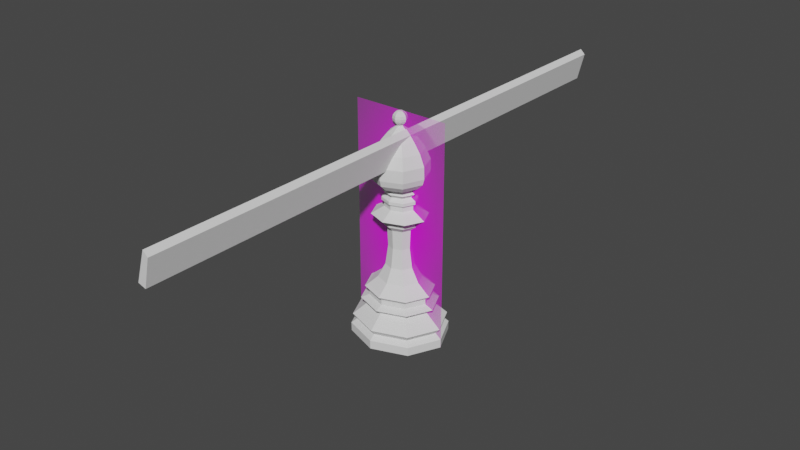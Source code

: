 # Source: bishop.blend  (saved by Blender 2.80.74; exported with 4.5.12 LTS)
import bpy
from mathutils import Matrix  # noqa: F401  (used for matrix-valued properties, if any)

bpy.ops.wm.read_factory_settings(use_empty=True)
scene = bpy.context.scene
scene.name = 'Scene'

# ---- collections
col_collection = bpy.data.collections.new('Collection'); scene.collection.children.link(col_collection)

# ---- images (referenced by path relative to the original .blend; pixels are not part of the script)
import os
ASSET_DIR = os.environ.get("B2B_ASSET_DIR", "")  # directory of the original .blend (textures are referenced by path, not embedded)
HERE = os.path.dirname(os.path.abspath(__file__))  # packed textures are extracted next to this script under _unpacked/

def load_image(name, relpath, width, height, colorspace="sRGB"):
    """Load a texture the original file referenced (path relative to the .blend, or extracted next to this script)."""
    p = next((c for c in (os.path.join(HERE, relpath), os.path.join(ASSET_DIR, relpath)) if relpath and os.path.exists(c)), "")
    if p:
        img = bpy.data.images.load(p, check_existing=True)
        img.name = name
    else:  # same state as the original file: an image datablock whose file is absent (Cycles renders it pink)
        img = bpy.data.images.new(name, width, height)
        img.source = "FILE"
        img.filepath = "//" + (relpath or name)
    img.colorspace_settings.name = colorspace
    return img
img_bishop_jpg = load_image('bishop.jpg', 'bishop.jpg', 1024, 1024, 'sRGB')

# ---- materials (node trees are filled in below, after node groups)
mat_pawn = bpy.data.materials.new('pawn')

# ---- material node trees
mat_pawn.use_nodes = True; mat_pawn.node_tree.nodes.clear()
_N = mat_pawn.node_tree.nodes; _L = mat_pawn.node_tree.links
n0 = _N.new('ShaderNodeOutputMaterial'); n0.name = 'Material Output'; n0.location = (300, 300)
n1 = _N.new('ShaderNodeTexImage'); n1.name = 'Image Texture'; n1.location = (-400, 60)
n1.image = img_bishop_jpg
n1.extension = 'CLIP'
n2 = _N.new('ShaderNodeBsdfDiffuse'); n2.name = 'Diffuse BSDF'; n2.location = (-200, 60)
n3 = _N.new('ShaderNodeBsdfTransparent'); n3.name = 'Transparent BSDF'; n3.location = (-200, 240)
n4 = _N.new('ShaderNodeMixShader'); n4.name = 'Mix Shader'; n4.location = (0, 300)
_L.new(n1.outputs[0], n2.inputs[0])
_L.new(n1.outputs[1], n4.inputs[0])
_L.new(n3.outputs[0], n4.inputs[1])
_L.new(n2.outputs[0], n4.inputs[2])
_L.new(n4.outputs[0], n0.inputs[0])
n0.is_active_output = True

# ---- world
world_world = bpy.data.worlds.new('World'); scene.world = world_world
world_world.use_nodes = True; world_world.node_tree.nodes.clear()
_N = world_world.node_tree.nodes; _L = world_world.node_tree.links
n0 = _N.new('ShaderNodeOutputWorld'); n0.name = 'World Output'; n0.location = (300, 300)
n1 = _N.new('ShaderNodeBackground'); n1.name = 'Background'; n1.location = (10, 300)
n1.inputs[0].default_value = (0.05088, 0.05088, 0.05088, 1.0)
_L.new(n1.outputs[0], n0.inputs[0])
n0.is_active_output = True
world_world.color = (0.05088, 0.05088, 0.05088)
world_world.use_sun_shadow = False
world_world.sun_shadow_jitter_overblur = 0.0

# ---- meshes
me_pawn = bpy.data.meshes.new('pawn')
me_pawn.from_pydata([(-0.015, -0.02555, 0.0), (0.015, -0.02555, 0.0), (-0.015, 0.02555, 0.0), (0.015, 0.02555, 0.0)], [], [(0, 1, 3, 2)])
_uv = me_pawn.uv_layers.new(name='UVMap')
_uv.uv.foreach_set('vector', [0.0, 0.0, 1.0, 0.0, 1.0, 1.0, 0.0, 1.0])
me_pawn.materials.append(mat_pawn)
me_pawn.use_remesh_preserve_volume = False
me_pawn.use_remesh_preserve_attributes = False
me_pawn.use_mirror_vertex_groups = False
me_pawn.update()
me_cylinder_001 = bpy.data.meshes.new('Cylinder.001')
me_cylinder_001.from_pydata([(2.716e-10, 0.009247, 0.0156), (0.01049, -1.627e-09, 0.0156), (-3.141e-09, -0.009247, 0.0156), (-0.01049, 6.6e-09, 0.0156), (0.007419, 0.006538, 0.0156), (0.007419, -0.006538, 0.0156), (-0.007419, -0.006538, 0.0156), (-0.007419, 0.006538, 0.0156), (-6.731e-11, 0.009714, 0.01087), (0.007793, 0.006869, 0.01087), (0.01102, -1.754e-09, 0.01087), (0.007793, -0.006869, 0.01087), (-3.638e-09, -0.009714, 0.01087), (-0.007793, -0.006869, 0.01087), (-0.01102, 6.881e-09, 0.01087), (-0.007793, 0.006869, 0.01087), (-2.201e-10, 0.01449, 0.006434), (0.01162, 0.01024, 0.006434), (0.01644, -2.844e-09, 0.006434), (0.01162, -0.01024, 0.006434), (-5.478e-09, -0.01449, 0.006434), (-0.01162, -0.01024, 0.006434), (-0.01644, 9.996e-09, 0.006434), (-0.01162, 0.01024, 0.006434), (-3.151e-10, 0.01315, 0.00457), (0.01055, 0.009299, 0.00457), (0.01492, -2.541e-09, 0.00457), (0.01055, -0.009299, 0.00457), (-5.039e-09, -0.01315, 0.00457), (-0.01055, -0.009299, 0.00457), (-0.01492, 9.087e-09, 0.00457), (-0.01055, 0.009299, 0.00457), (-4.233e-10, 0.01502, 0.002981), (0.01205, 0.01062, 0.002981), (0.01704, -3.019e-09, 0.002981), (0.01205, -0.01062, 0.002981), (-5.72e-09, -0.01502, 0.002981), (-0.01205, -0.01062, 0.002981), (-0.01704, 1.021e-08, 0.002981), (-0.01205, 0.01062, 0.002981), (-8.612e-10, 0.01497, 2.63e-16), (0.01201, 0.01058, 2.63e-16), (0.01698, -3.189e-09, 2.63e-16), (0.01201, -0.01058, 2.63e-16), (-5.673e-09, -0.01497, 2.63e-16), (-0.01201, -0.01058, 2.63e-16), (-0.01698, 9.735e-09, 2.63e-16), (-0.01201, 0.01058, 2.63e-16), (8.492e-11, 0.01192, 0.01263), (0.009562, 0.008427, 0.01263), (0.01352, -2.305e-09, 0.01263), (0.009562, -0.008427, 0.01263), (-4.305e-09, -0.01192, 0.01263), (-0.009562, -0.008427, 0.01263), (-0.01352, 8.294e-09, 0.01263), (-0.009562, 0.008427, 0.01263), (1.352e-10, 0.009343, 0.01379), (0.007496, 0.006606, 0.01379), (0.0106, -1.654e-09, 0.01379), (0.007496, -0.006606, 0.01379), (-3.312e-09, -0.009343, 0.01379), (-0.007496, -0.006606, 0.01379), (-0.0106, 6.658e-09, 0.01379), (-0.007496, 0.006606, 0.01379), (0.00686, 0.006046, 0.04317), (2.118e-09, 0.00855, 0.04317), (0.009702, -1.453e-09, 0.04317), (0.00686, -0.006046, 0.04317), (-1.043e-09, -0.00855, 0.04317), (-0.00686, -0.006046, 0.04317), (-0.009702, 6.158e-09, 0.04317), (-0.00686, 0.006046, 0.04317), (-0.00497, 3.453e-09, 0.02512), (-0.003514, 0.003097, 0.02512), (-4.252e-10, -0.00438, 0.02512), (-0.003514, -0.003097, 0.02512), (0.00497, -4.461e-10, 0.02512), (0.003514, -0.003097, 0.02512), (1.194e-09, 0.00438, 0.02512), (0.003514, 0.003097, 0.02512), (-0.006151, 4.133e-09, 0.04182), (1.668e-10, -0.005421, 0.04182), (0.006151, -6.925e-10, 0.04182), (2.171e-09, 0.005421, 0.04182), (-0.004349, 0.003833, 0.04182), (-0.004349, -0.003833, 0.04182), (0.004349, -0.003833, 0.04182), (0.004349, 0.003833, 0.04182), (0.003697, 0.003259, 0.04095), (0.005229, 1.221e-10, 0.04095), (0.003697, -0.003259, 0.04095), (1.424e-09, -0.004608, 0.04095), (-0.003697, -0.003259, 0.04095), (-0.005229, 1.904e-09, 0.04095), (-0.003697, 0.003259, 0.04095), (2.089e-09, 0.004608, 0.04095), (0.008567, 0.00755, 0.01699), (0.008567, -0.00755, 0.01699), (-0.008567, -0.00755, 0.01699), (-0.008567, 0.00755, 0.01699), (-0.01212, 7.509e-09, 0.01699), (-3.576e-09, -0.01068, 0.01699), (0.01212, -1.992e-09, 0.01699), (3.649e-10, 0.01068, 0.01699), (-0.007608, 4.945e-09, 0.02047), (-1.717e-09, -0.006705, 0.02047), (0.007608, -1.022e-09, 0.02047), (7.589e-10, 0.006705, 0.02047), (0.00538, 0.004741, 0.02047), (0.00538, -0.004741, 0.02047), (-0.00538, -0.004741, 0.02047), (-0.00538, 0.004741, 0.02047), (-0.003036, 0.002676, 0.03836), (-0.003036, -0.002676, 0.03836), (0.003036, -0.002676, 0.03836), (0.003036, 0.002676, 0.03836), (-0.004294, 3.077e-09, 0.03836), (5.306e-10, -0.003785, 0.03836), (0.004294, -2.92e-10, 0.03836), (1.93e-09, 0.003785, 0.03836), (-0.00627, 4.183e-09, 0.04018), (-3.093e-11, -0.005526, 0.04018), (0.00627, -7.359e-10, 0.04018), (2.012e-09, 0.005526, 0.04018), (-0.004434, 0.003908, 0.04018), (-0.004434, -0.003908, 0.04018), (0.004434, -0.003908, 0.04018), (0.004434, 0.003908, 0.04018), (0.005283, -1.488e-10, 0.04581), (0.003736, -0.003293, 0.04581), (1.074e-09, -0.004656, 0.04581), (-0.003736, -0.003293, 0.04581), (-0.005283, 2.621e-09, 0.04581), (-0.003736, 0.003293, 0.04581), (2.181e-09, 0.004656, 0.04581), (0.003736, 0.003293, 0.04581), (0.005283, -1.488e-10, 0.04747), (0.003736, -0.003293, 0.04747), (1.074e-09, -0.004656, 0.04747), (-0.003736, -0.003293, 0.04747), (-0.005283, 2.621e-09, 0.04747), (-0.003736, 0.003293, 0.04747), (2.181e-09, 0.004656, 0.04747), (0.003736, 0.003293, 0.04747), (0.006154, -3.172e-10, 0.04799), (0.004351, -0.003835, 0.04799), (8.411e-10, -0.005423, 0.04799), (-0.004351, -0.003835, 0.04799), (-0.006154, 2.909e-09, 0.04799), (-0.004351, 0.003835, 0.04799), (2.13e-09, 0.005423, 0.04799), (0.004351, 0.003835, 0.04799), (-0.006126, 2.923e-09, 0.04902), (-0.004332, 0.003818, 0.04902), (8.608e-10, -0.005399, 0.04902), (0.004332, 0.003818, 0.04902), (2.144e-09, 0.005399, 0.04902), (0.004332, -0.003818, 0.04902), (0.006126, -2.896e-10, 0.04902), (-0.004332, -0.003818, 0.04902), (0.00779, 0.006866, 0.0177), (0.00779, -0.006866, 0.0177), (-0.00779, -0.006866, 0.0177), (-0.00779, 0.006866, 0.0177), (-0.01102, 6.889e-09, 0.0177), (-3.14e-09, -0.009709, 0.0177), (0.01102, -1.751e-09, 0.0177), (4.442e-10, 0.009709, 0.0177), (-0.002821, 0.002486, 0.0318), (-0.002821, -0.002486, 0.0318), (0.002821, -0.002486, 0.0318), (0.002821, 0.002486, 0.0318), (-0.003989, 2.9e-09, 0.0318), (2.896e-10, -0.003516, 0.0318), (0.003989, -2.29e-10, 0.0318), (1.589e-09, 0.003516, 0.0318), (-0.00444, 2.374e-09, 0.05003), (-0.003139, 0.002767, 0.05003), (1.249e-09, -0.003913, 0.05003), (0.003139, 0.002767, 0.05003), (2.179e-09, 0.003913, 0.05003), (0.003139, -0.002767, 0.05003), (0.00444, 4.646e-11, 0.05003), (-0.003139, -0.002767, 0.05003), (-0.005815, 2.848e-09, 0.05129), (-0.004112, 0.003624, 0.05129), (9.324e-10, -0.005125, 0.05129), (0.004112, 0.003624, 0.05129), (2.15e-09, 0.005125, 0.05129), (0.004112, -0.003624, 0.05129), (0.005815, -2.005e-10, 0.05129), (-0.004112, -0.003624, 0.05129), (-0.004639, 2.426e-09, 0.05226), (-0.00328, 0.002891, 0.05226), (1.226e-09, -0.004089, 0.05226), (0.00328, 0.002891, 0.05226), (2.198e-09, 0.004089, 0.05226), (0.00328, -0.002891, 0.05226), (0.004639, -6.982e-12, 0.05226), (-0.00328, -0.002891, 0.05226), (1.63e-09, 0.003827, 0.07073), (1.682e-09, 0.006957, 0.05346), (0.002706, 0.002706, 0.07073), (0.003997, 0.003997, 0.06856), (0.005587, 0.005587, 0.06532), (0.006703, 0.006703, 0.06149), (0.006762, 0.006762, 0.05749), (0.00492, 0.00492, 0.05346), (0.002706, 0.002706, 0.05225), (0.003827, 2.538e-09, 0.07073), (0.005652, 2.298e-09, 0.06856), (0.007902, 2.334e-09, 0.06532), (0.00948, 2.285e-09, 0.06149), (0.009562, 2.318e-09, 0.05749), (0.006957, 2.413e-09, 0.05346), (0.003827, 2.538e-09, 0.05225), (0.002706, -0.002706, 0.07073), (0.003997, -0.003997, 0.06856), (0.005587, -0.005587, 0.06532), (0.006703, -0.006703, 0.06149), (0.006762, -0.006762, 0.05749), (0.00492, -0.00492, 0.05346), (0.002706, -0.002706, 0.05225), (1.726e-09, -0.003827, 0.07073), (1.552e-09, -0.005652, 0.06856), (1.471e-09, -0.007902, 0.06532), (1.949e-09, -0.00948, 0.06149), (1.635e-09, -0.009562, 0.05749), (1.588e-09, -0.006957, 0.05346), (1.726e-09, -0.003827, 0.05225), (-0.002706, -0.002706, 0.07073), (-0.003997, -0.003997, 0.06856), (-0.005587, -0.005587, 0.06532), (-0.006703, -0.006703, 0.06149), (-0.006762, -0.006762, 0.05749), (-0.00492, -0.00492, 0.05346), (-0.002706, -0.002706, 0.05225), (-0.003827, 2.538e-09, 0.07073), (-0.005652, 2.484e-09, 0.06856), (-0.007902, 2.334e-09, 0.06532), (-0.00948, 1.843e-09, 0.06149), (-0.009562, 2.249e-09, 0.05749), (-0.006957, 2.573e-09, 0.05346), (-0.003827, 2.538e-09, 0.05225), (-0.002706, 0.002706, 0.07073), (-0.003997, 0.003997, 0.06856), (-0.005587, 0.005587, 0.06532), (-0.006703, 0.006703, 0.06149), (-0.006762, 0.006762, 0.05749), (-0.00492, 0.00492, 0.05346), (-0.002706, 0.002706, 0.05225), (1.711e-09, 0.001142, 0.07276), (1.552e-09, 0.005652, 0.06856), (1.471e-09, 0.007902, 0.06532), (6.25e-10, 0.00948, 0.06149), (1.293e-09, 0.009562, 0.05749), (1.726e-09, 0.003827, 0.05225), (0.006351, 0.006351, 0.05547), (0.008982, 2.369e-09, 0.05547), (0.006351, -0.006351, 0.05547), (1.627e-09, -0.008982, 0.05547), (-0.006351, -0.006351, 0.05547), (-0.008982, 2.414e-09, 0.05547), (-0.006351, 0.006351, 0.05547), (1.485e-09, 0.008982, 0.05547), (0.0008076, 0.0008076, 0.07276), (0.001142, 2.575e-09, 0.07276), (0.0008076, -0.0008076, 0.07276), (1.74e-09, -0.001142, 0.07276), (-0.0008076, -0.0008076, 0.07276), (-0.001142, 2.575e-09, 0.07276), (-0.0008076, 0.0008076, 0.07276), (1.711e-09, 0.001142, 0.07317), (0.0008076, 0.0008076, 0.07317), (0.001142, 2.575e-09, 0.07317), (0.0008076, -0.0008076, 0.07317), (1.74e-09, -0.001142, 0.07317), (-0.0008076, -0.0008076, 0.07317), (-0.001142, 2.575e-09, 0.07317), (-0.0008076, 0.0008076, 0.07317), (1.734e-09, 0.0009066, 0.0775), (1.734e-09, 0.001675, 0.07364), (0.000641, 0.000641, 0.0775), (0.001184, 0.001184, 0.07699), (0.001548, 0.001548, 0.07622), (0.001675, 0.001675, 0.07531), (0.001548, 0.001548, 0.07441), (0.001184, 0.001184, 0.07364), (0.000641, 0.000641, 0.07312), (0.0009066, 2.188e-09, 0.0775), (0.001675, 2.133e-09, 0.07699), (0.002189, 2.133e-09, 0.07622), (0.002369, 2.133e-09, 0.07531), (0.002189, 2.133e-09, 0.07441), (0.001675, 2.133e-09, 0.07364), (0.0009066, 2.188e-09, 0.07312), (0.000641, -0.000641, 0.0775), (0.001184, -0.001184, 0.07699), (0.001548, -0.001548, 0.07622), (0.001675, -0.001675, 0.07531), (0.001548, -0.001548, 0.07441), (0.001184, -0.001184, 0.07364), (0.000641, -0.000641, 0.07312), (1.757e-09, -0.0009066, 0.0775), (1.702e-09, -0.001675, 0.07699), (1.702e-09, -0.002189, 0.07622), (1.812e-09, -0.002369, 0.07531), (1.702e-09, -0.002189, 0.07441), (1.702e-09, -0.001675, 0.07364), (1.757e-09, -0.0009066, 0.07312), (-0.000641, -0.000641, 0.0775), (-0.001184, -0.001184, 0.07699), (-0.001548, -0.001548, 0.07622), (-0.001675, -0.001675, 0.07531), (-0.001548, -0.001548, 0.07441), (-0.001184, -0.001184, 0.07364), (-0.000641, -0.000641, 0.07312), (-0.0009066, 2.188e-09, 0.0775), (-0.001675, 2.188e-09, 0.07699), (-0.002189, 2.133e-09, 0.07622), (-0.002369, 2.023e-09, 0.07531), (-0.002189, 2.133e-09, 0.07441), (-0.001675, 2.188e-09, 0.07364), (-0.0009066, 2.188e-09, 0.07312), (-0.000641, 0.000641, 0.0775), (-0.001184, 0.001184, 0.07699), (-0.001548, 0.001548, 0.07622), (-0.001675, 0.001675, 0.07531), (-0.001548, 0.001548, 0.07441), (-0.001184, 0.001184, 0.07364), (-0.000641, 0.000641, 0.07312), (1.734e-09, 1.807e-09, 0.07768), (1.702e-09, 0.001675, 0.07699), (1.702e-09, 0.002189, 0.07622), (1.481e-09, 0.002369, 0.07531), (1.702e-09, 0.002189, 0.07441), (1.757e-09, 0.0009066, 0.07312)], [], [(42, 41, 33, 34), (43, 42, 34, 35), (44, 43, 35, 36), (45, 44, 36, 37), (46, 45, 37, 38), (47, 46, 38, 39), (40, 47, 39, 32), (108, 79, 76, 106), (84, 80, 70, 71), (17, 16, 8, 9), (40, 41, 42, 43, 44, 45, 46, 47), (25, 26, 34, 33), (25, 33, 32, 24), (24, 31, 23, 16), (31, 30, 22, 23), (30, 29, 21, 22), (29, 28, 20, 21), (28, 27, 19, 20), (27, 26, 18, 19), (10, 9, 49, 50), (40, 32, 33, 41), (24, 32, 39, 31), (30, 31, 39, 38), (29, 30, 38, 37), (28, 29, 37, 36), (27, 28, 36, 35), (26, 27, 35, 34), (18, 17, 9, 10), (26, 25, 17, 18), (25, 24, 16, 17), (16, 23, 15, 8), (23, 22, 14, 15), (22, 21, 13, 14), (21, 20, 12, 13), (20, 19, 11, 12), (19, 18, 10, 11), (63, 56, 48, 55), (111, 73, 78, 107), (104, 72, 73, 111), (110, 75, 72, 104), (105, 74, 75, 110), (109, 77, 74, 105), (106, 76, 77, 109), (11, 10, 50, 51), (12, 11, 51, 52), (13, 12, 52, 53), (14, 13, 53, 54), (15, 14, 54, 55), (8, 15, 55, 48), (9, 8, 48, 49), (49, 57, 58, 50), (50, 58, 59, 51), (51, 59, 60, 52), (52, 60, 61, 53), (53, 61, 62, 54), (54, 62, 63, 55), (56, 0, 4, 57), (48, 56, 57, 49), (85, 81, 68, 69), (86, 82, 66, 67), (87, 83, 65, 64), (83, 84, 71, 65), (80, 85, 69, 70), (81, 86, 67, 68), (82, 87, 64, 66), (57, 4, 1, 58), (62, 3, 7, 63), (60, 2, 6, 61), (58, 1, 5, 59), (0, 103, 96, 4), (63, 7, 0, 56), (61, 6, 3, 62), (59, 5, 2, 60), (122, 127, 87, 82), (121, 126, 86, 81), (120, 125, 85, 80), (123, 124, 84, 83), (127, 123, 83, 87), (126, 122, 82, 86), (125, 121, 81, 85), (124, 120, 80, 84), (107, 78, 79, 108), (1, 102, 97, 5), (5, 97, 101, 2), (2, 101, 98, 6), (6, 98, 100, 3), (3, 100, 99, 7), (7, 99, 103, 0), (4, 96, 102, 1), (167, 107, 108, 160), (166, 106, 109, 161), (161, 109, 105, 165), (165, 105, 110, 162), (162, 110, 104, 164), (164, 104, 111, 163), (163, 111, 107, 167), (160, 108, 106, 166), (168, 172, 116, 112), (169, 173, 117, 113), (170, 174, 118, 114), (171, 175, 119, 115), (175, 168, 112, 119), (172, 169, 113, 116), (173, 170, 114, 117), (174, 171, 115, 118), (112, 116, 120, 124), (113, 117, 121, 125), (114, 118, 122, 126), (115, 119, 123, 127), (119, 112, 124, 123), (116, 113, 125, 120), (117, 114, 126, 121), (118, 115, 127, 122), (66, 128, 129, 67), (70, 132, 133, 71), (68, 130, 131, 69), (71, 133, 134, 65), (69, 131, 132, 70), (67, 129, 130, 68), (66, 64, 135, 128), (65, 134, 135, 64), (132, 131, 139, 140), (131, 130, 138, 139), (129, 128, 136, 137), (135, 134, 142, 143), (130, 129, 137, 138), (134, 133, 141, 142), (133, 132, 140, 141), (128, 135, 143, 136), (143, 142, 150, 151), (138, 137, 145, 146), (142, 141, 149, 150), (141, 140, 148, 149), (136, 143, 151, 144), (140, 139, 147, 148), (139, 138, 146, 147), (137, 136, 144, 145), (146, 145, 157, 154), (150, 149, 153, 156), (149, 148, 152, 153), (144, 151, 155, 158), (148, 147, 159, 152), (145, 144, 158, 157), (147, 146, 154, 159), (151, 150, 156, 155), (96, 160, 166, 102), (99, 163, 167, 103), (100, 164, 163, 99), (98, 162, 164, 100), (101, 165, 162, 98), (97, 161, 165, 101), (102, 166, 161, 97), (103, 167, 160, 96), (76, 79, 171, 174), (74, 77, 170, 173), (72, 75, 169, 172), (78, 73, 168, 175), (79, 78, 175, 171), (77, 76, 174, 170), (75, 74, 173, 169), (73, 72, 172, 168), (152, 159, 183, 176), (153, 152, 176, 177), (154, 157, 181, 178), (157, 158, 182, 181), (158, 155, 179, 182), (156, 153, 177, 180), (155, 156, 180, 179), (159, 154, 178, 183), (176, 183, 191, 184), (177, 176, 184, 185), (178, 181, 189, 186), (181, 182, 190, 189), (182, 179, 187, 190), (180, 177, 185, 188), (179, 180, 188, 187), (183, 178, 186, 191), (187, 188, 196, 195), (191, 186, 194, 199), (184, 191, 199, 192), (185, 184, 192, 193), (186, 189, 197, 194), (189, 190, 198, 197), (190, 187, 195, 198), (188, 185, 193, 196), (255, 254, 205, 206), (253, 252, 203, 204), (202, 200, 251, 265), (264, 255, 206, 257), (254, 253, 204, 205), (252, 200, 202, 203), (256, 201, 207, 208), (257, 206, 213, 258), (205, 204, 211, 212), (203, 202, 209, 210), (208, 207, 214, 215), (206, 205, 212, 213), (204, 203, 210, 211), (244, 237, 270, 271), (210, 209, 216, 217), (215, 214, 221, 222), (213, 212, 219, 220), (211, 210, 217, 218), (237, 230, 269, 270), (258, 213, 220, 259), (212, 211, 218, 219), (222, 221, 228, 229), (220, 219, 226, 227), (218, 217, 224, 225), (209, 202, 265, 266), (259, 220, 227, 260), (219, 218, 225, 226), (217, 216, 223, 224), (230, 223, 268, 269), (260, 227, 234, 261), (226, 225, 232, 233), (224, 223, 230, 231), (229, 228, 235, 236), (227, 226, 233, 234), (225, 224, 231, 232), (261, 234, 241, 262), (233, 232, 239, 240), (231, 230, 237, 238), (236, 235, 242, 243), (234, 233, 240, 241), (232, 231, 238, 239), (200, 244, 271, 251), (243, 242, 249, 250), (241, 240, 247, 248), (239, 238, 245, 246), (223, 216, 267, 268), (262, 241, 248, 263), (240, 239, 246, 247), (238, 237, 244, 245), (248, 247, 254, 255), (246, 245, 252, 253), (216, 209, 266, 267), (263, 248, 255, 264), (247, 246, 253, 254), (245, 244, 200, 252), (250, 249, 201, 256), (199, 236, 243, 192), (192, 243, 250, 193), (193, 250, 256, 196), (196, 256, 208, 195), (195, 208, 215, 198), (198, 215, 222, 197), (197, 222, 229, 194), (194, 229, 236, 199), (249, 263, 264, 201), (242, 262, 263, 249), (235, 261, 262, 242), (228, 260, 261, 235), (221, 259, 260, 228), (214, 258, 259, 221), (207, 257, 258, 214), (201, 264, 257, 207), (266, 265, 273, 274), (268, 267, 275, 276), (270, 269, 277, 278), (265, 251, 272, 273), (271, 270, 278, 279), (267, 266, 274, 275), (251, 271, 279, 272), (269, 268, 276, 277), (276, 309, 316, 277), (281, 335, 286, 287), (334, 333, 284, 285), (332, 280, 282, 283), (336, 281, 287, 288), (335, 334, 285, 286), (333, 332, 283, 284), (280, 331, 282), (283, 282, 289, 290), (288, 287, 294, 295), (286, 285, 292, 293), (284, 283, 290, 291), (282, 331, 289), (275, 302, 309, 276), (287, 286, 293, 294), (285, 284, 291, 292), (295, 294, 301, 302), (293, 292, 299, 300), (291, 290, 297, 298), (289, 331, 296), (274, 295, 302, 275), (294, 293, 300, 301), (292, 291, 298, 299), (290, 289, 296, 297), (296, 331, 303), (273, 288, 295, 274), (301, 300, 307, 308), (299, 298, 305, 306), (297, 296, 303, 304), (302, 301, 308, 309), (300, 299, 306, 307), (298, 297, 304, 305), (308, 307, 314, 315), (306, 305, 312, 313), (304, 303, 310, 311), (309, 308, 315, 316), (307, 306, 313, 314), (305, 304, 311, 312), (303, 331, 310), (272, 336, 288, 273), (316, 315, 322, 323), (314, 313, 320, 321), (312, 311, 318, 319), (310, 331, 317), (278, 323, 330, 279), (315, 314, 321, 322), (313, 312, 319, 320), (311, 310, 317, 318), (321, 320, 327, 328), (319, 318, 325, 326), (317, 331, 324), (279, 330, 336, 272), (322, 321, 328, 329), (320, 319, 326, 327), (318, 317, 324, 325), (323, 322, 329, 330), (277, 316, 323, 278), (329, 328, 335, 281), (327, 326, 333, 334), (325, 324, 280, 332), (330, 329, 281, 336), (328, 327, 334, 335), (326, 325, 332, 333), (324, 331, 280)])
_uv = me_cylinder_001.uv_layers.new(name='UVMap')
_uv.uv.foreach_set('vector', [0.9813, 0.25, 0.9135, 0.4135, 0.8815, 0.6086, 0.7889, 0.5812, 0.9135, 0.08645, 0.9813, 0.25, 0.7889, 0.5812, 0.6735, 0.5537, 0.75, 0.01871, 0.9135, 0.08645, 0.6735, 0.5537, 0.542, 0.5423, 0.5865, 0.08645, 0.75, 0.01871, 0.542, 0.5423, 0.4105, 0.5537, 0.5187, 0.25, 0.5865, 0.08645, 0.4105, 0.5537, 0.2951, 0.5812, 0.5865, 0.4135, 0.5187, 0.25, 0.2951, 0.5812, 0.2025, 0.6086, 0.75, 0.4813, 0.5865, 0.4135, 0.2025, 0.6086, 0.1257, 0.62, 0.8751, 0.9865, 0.875, 1.0, 0.75, 1.0, 0.75, 0.9865, 0.125, 1.0, 0.25, 1.0, 0.2691, 0.9612, 0.1528, 0.9612, 0.8755, 0.7429, 0.9936, 0.7437, 1.002, 0.8499, 0.8751, 0.8498, 0.75, 0.4813, 0.9135, 0.4135, 0.9813, 0.25, 0.9135, 0.08645, 0.75, 0.01871, 0.5865, 0.08645, 0.5187, 0.25, 0.5865, 0.4135, 0.8765, 0.6822, 0.759, 0.6758, 0.7889, 0.5812, 0.8815, 0.6086, 0.8765, 0.6822, 0.8815, 0.6086, 0.9583, 0.62, 0.9894, 0.6848, 0.02996, 0.6848, 0.1428, 0.6822, 0.13, 0.7429, 0.01179, 0.7437, 0.1428, 0.6822, 0.2603, 0.6758, 0.2529, 0.7411, 0.13, 0.7429, 0.2603, 0.6758, 0.3831, 0.6694, 0.3773, 0.7393, 0.2529, 0.7411, 0.3831, 0.6694, 0.5097, 0.6668, 0.5027, 0.7385, 0.3773, 0.7393, 0.5097, 0.6668, 0.6362, 0.6694, 0.6282, 0.7393, 0.5027, 0.7385, 0.6362, 0.6694, 0.759, 0.6758, 0.7526, 0.7411, 0.6282, 0.7393, 0.7504, 0.8495, 0.8751, 0.8498, 0.875, 0.9257, 0.7502, 0.9255, 0.75, 0.4813, 0.9583, 0.62, 0.8815, 0.6086, 0.9135, 0.4135, 0.02996, 0.6848, 0.1257, 0.62, 0.2025, 0.6086, 0.1428, 0.6822, 0.2603, 0.6758, 0.1428, 0.6822, 0.2025, 0.6086, 0.2951, 0.5812, 0.3831, 0.6694, 0.2603, 0.6758, 0.2951, 0.5812, 0.4105, 0.5537, 0.5097, 0.6668, 0.3831, 0.6694, 0.4105, 0.5537, 0.542, 0.5423, 0.6362, 0.6694, 0.5097, 0.6668, 0.542, 0.5423, 0.6735, 0.5537, 0.759, 0.6758, 0.6362, 0.6694, 0.6735, 0.5537, 0.7889, 0.5812, 0.7526, 0.7411, 0.8755, 0.7429, 0.8751, 0.8498, 0.7504, 0.8495, 0.759, 0.6758, 0.8765, 0.6822, 0.8755, 0.7429, 0.7526, 0.7411, 0.8765, 0.6822, 0.9894, 0.6848, 0.9936, 0.7437, 0.8755, 0.7429, 0.01179, 0.7437, 0.13, 0.7429, 0.1258, 0.8498, -0.0008605, 0.8499, 0.13, 0.7429, 0.2529, 0.7411, 0.2504, 0.8495, 0.1258, 0.8498, 0.2529, 0.7411, 0.3773, 0.7393, 0.3754, 0.8492, 0.2504, 0.8495, 0.3773, 0.7393, 0.5027, 0.7385, 0.5004, 0.849, 0.3754, 0.8492, 0.5027, 0.7385, 0.6282, 0.7393, 0.6255, 0.8492, 0.5004, 0.849, 0.6282, 0.7393, 0.7526, 0.7411, 0.7504, 0.8495, 0.6255, 0.8492, 0.1252, 0.9663, 0.001443, 0.9664, 0.005048, 0.9257, 0.1255, 0.9257, 0.125, 0.9865, 0.125, 1.0, -9.313e-10, 1.0, -0.006776, 0.9866, 0.25, 0.9865, 0.25, 1.0, 0.125, 1.0, 0.125, 0.9865, 0.375, 0.9865, 0.375, 1.0, 0.25, 1.0, 0.25, 0.9865, 0.5, 0.9865, 0.5, 1.0, 0.375, 1.0, 0.375, 0.9865, 0.625, 0.9865, 0.625, 1.0, 0.5, 1.0, 0.5, 0.9865, 0.75, 0.9865, 0.75, 1.0, 0.625, 1.0, 0.625, 0.9865, 0.6255, 0.8492, 0.7504, 0.8495, 0.7502, 0.9255, 0.6253, 0.9254, 0.5004, 0.849, 0.6255, 0.8492, 0.6253, 0.9254, 0.5002, 0.9253, 0.3754, 0.8492, 0.5004, 0.849, 0.5002, 0.9253, 0.3752, 0.9254, 0.2504, 0.8495, 0.3754, 0.8492, 0.3752, 0.9254, 0.2502, 0.9255, 0.1258, 0.8498, 0.2504, 0.8495, 0.2502, 0.9255, 0.1255, 0.9257, -0.0008605, 0.8499, 0.1258, 0.8498, 0.1255, 0.9257, 0.005048, 0.9257, 0.8751, 0.8498, 1.002, 0.8499, 0.9954, 0.9257, 0.875, 0.9257, 0.875, 0.9257, 0.875, 0.9663, 0.7501, 0.9663, 0.7502, 0.9255, 0.7502, 0.9255, 0.7501, 0.9663, 0.6251, 0.9662, 0.6253, 0.9254, 0.6253, 0.9254, 0.6251, 0.9662, 0.5001, 0.9662, 0.5002, 0.9253, 0.5002, 0.9253, 0.5001, 0.9662, 0.3751, 0.9662, 0.3752, 0.9254, 0.3752, 0.9254, 0.3751, 0.9662, 0.2501, 0.9663, 0.2502, 0.9255, 0.2502, 0.9255, 0.2501, 0.9663, 0.1252, 0.9663, 0.1255, 0.9257, 0.9988, 0.9664, 1.002, 0.9725, 0.8751, 0.9725, 0.875, 0.9663, 0.9954, 0.9257, 0.9988, 0.9664, 0.875, 0.9663, 0.875, 0.9257, 0.375, 1.0, 0.5, 1.0, 0.4834, 0.9612, 0.3584, 0.9612, 0.625, 1.0, 0.75, 1.0, 0.7334, 0.9612, 0.6084, 0.9612, 0.875, 1.0, 0.9998, 1.0, 0.9688, 0.9374, 0.8584, 0.9612, 0.0002299, 1.0, 0.125, 1.0, 0.1528, 0.9612, 0.01567, 0.985, 0.25, 1.0, 0.375, 1.0, 0.3584, 0.9612, 0.2691, 0.9612, 0.5, 1.0, 0.625, 1.0, 0.6084, 0.9612, 0.4834, 0.9612, 0.75, 1.0, 0.875, 1.0, 0.8584, 0.9612, 0.7334, 0.9612, 0.875, 0.9663, 0.8751, 0.9725, 0.7501, 0.9724, 0.7501, 0.9663, 0.2501, 0.9663, 0.2501, 0.9724, 0.1251, 0.9725, 0.1252, 0.9663, 0.5001, 0.9662, 0.5001, 0.9723, 0.3751, 0.9724, 0.3751, 0.9662, 0.7501, 0.9663, 0.7501, 0.9724, 0.6251, 0.9724, 0.6251, 0.9662, 1.002, 0.9725, 1.008, 0.9765, 0.8751, 0.9765, 0.8751, 0.9725, 0.1252, 0.9663, 0.1251, 0.9725, -0.002027, 0.9725, 0.001443, 0.9664, 0.3751, 0.9662, 0.3751, 0.9724, 0.2501, 0.9724, 0.2501, 0.9663, 0.6251, 0.9662, 0.6251, 0.9724, 0.5001, 0.9723, 0.5001, 0.9662, 0.75, 1.0, 0.875, 1.0, 0.875, 1.0, 0.75, 1.0, 0.5, 1.0, 0.625, 1.0, 0.625, 1.0, 0.5, 1.0, 0.25, 1.0, 0.375, 1.0, 0.375, 1.0, 0.25, 1.0, -0.001316, 1.0, 0.125, 1.0, 0.125, 1.0, 0.0002299, 1.0, 0.875, 1.0, 1.001, 1.0, 0.9998, 1.0, 0.875, 1.0, 0.625, 1.0, 0.75, 1.0, 0.75, 1.0, 0.625, 1.0, 0.375, 1.0, 0.5, 1.0, 0.5, 1.0, 0.375, 1.0, 0.125, 1.0, 0.25, 1.0, 0.25, 1.0, 0.125, 1.0, 1.007, 0.9866, 1.0, 1.0, 0.875, 1.0, 0.8751, 0.9865, 0.7501, 0.9724, 0.7501, 0.9764, 0.6251, 0.9764, 0.6251, 0.9724, 0.6251, 0.9724, 0.6251, 0.9764, 0.5001, 0.9764, 0.5001, 0.9723, 0.5001, 0.9723, 0.5001, 0.9764, 0.3751, 0.9764, 0.3751, 0.9724, 0.3751, 0.9724, 0.3751, 0.9764, 0.2501, 0.9764, 0.2501, 0.9724, 0.2501, 0.9724, 0.2501, 0.9764, 0.125, 0.9765, 0.1251, 0.9725, 0.1251, 0.9725, 0.125, 0.9765, -0.007867, 0.9765, -0.002027, 0.9725, 0.8751, 0.9725, 0.8751, 0.9765, 0.7501, 0.9764, 0.7501, 0.9724, 1.012, 0.9786, 1.007, 0.9866, 0.8751, 0.9865, 0.875, 0.9786, 0.7501, 0.9785, 0.75, 0.9865, 0.625, 0.9865, 0.6251, 0.9785, 0.6251, 0.9785, 0.625, 0.9865, 0.5, 0.9865, 0.5001, 0.9784, 0.5001, 0.9784, 0.5, 0.9865, 0.375, 0.9865, 0.3751, 0.9785, 0.3751, 0.9785, 0.375, 0.9865, 0.25, 0.9865, 0.2501, 0.9785, 0.2501, 0.9785, 0.25, 0.9865, 0.125, 0.9865, 0.1251, 0.9786, 0.1251, 0.9786, 0.125, 0.9865, -0.006776, 0.9866, -0.01191, 0.9786, 0.875, 0.9786, 0.8751, 0.9865, 0.75, 0.9865, 0.7501, 0.9785, 0.125, 1.0, 0.25, 1.0, 0.25, 1.0, 0.125, 1.0, 0.375, 1.0, 0.5, 1.0, 0.5, 1.0, 0.375, 1.0, 0.625, 1.0, 0.75, 1.0, 0.75, 1.0, 0.625, 1.0, 0.875, 1.0, 1.001, 1.0, 1.003, 1.0, 0.875, 1.0, -0.001254, 1.0, 0.125, 1.0, 0.125, 1.0, -0.002558, 1.0, 0.25, 1.0, 0.375, 1.0, 0.375, 1.0, 0.25, 1.0, 0.5, 1.0, 0.625, 1.0, 0.625, 1.0, 0.5, 1.0, 0.75, 1.0, 0.875, 1.0, 0.875, 1.0, 0.75, 1.0, 0.125, 1.0, 0.25, 1.0, 0.25, 1.0, 0.125, 1.0, 0.375, 1.0, 0.5, 1.0, 0.5, 1.0, 0.375, 1.0, 0.625, 1.0, 0.75, 1.0, 0.75, 1.0, 0.625, 1.0, 0.875, 1.0, 1.003, 1.0, 1.001, 1.0, 0.875, 1.0, -0.002558, 1.0, 0.125, 1.0, 0.125, 1.0, -0.001316, 1.0, 0.25, 1.0, 0.375, 1.0, 0.375, 1.0, 0.25, 1.0, 0.5, 1.0, 0.625, 1.0, 0.625, 1.0, 0.5, 1.0, 0.75, 1.0, 0.875, 1.0, 0.875, 1.0, 0.75, 1.0, 0.7334, 0.9612, 0.5708, 0.6031, 0.5847, 0.8847, 0.6084, 0.9612, 0.2691, 0.9612, 0.5217, 0.6031, 0.2168, 0.8847, 0.1528, 0.9612, 0.4834, 0.9612, 0.3208, 0.6031, 0.3347, 0.8847, 0.3584, 0.9612, 0.1528, 0.9612, 0.4007, 0.6022, 0.09097, 0.8921, 0.01567, 0.985, 0.3584, 0.9612, 0.1944, 0.6031, 0.2209, 0.8847, 0.2691, 0.9612, 0.6084, 0.9612, 0.4458, 0.6031, 0.4597, 0.8847, 0.4834, 0.9612, 0.7334, 0.9612, 0.8584, 0.9612, 0.6958, 0.6031, 0.7097, 0.8847, 0.9688, 0.9374, 0.8162, 0.5956, 0.8352, 0.8856, 0.8584, 0.9612, 0.2209, 0.8847, 0.1944, 0.6031, 0.1944, 0.6031, 0.2209, 0.8847, 0.3347, 0.8847, 0.3208, 0.6031, 0.3208, 0.6031, 0.3347, 0.8847, 0.5847, 0.8847, 0.5708, 0.6031, 0.5708, 0.6031, 0.5847, 0.8847, 0.8352, 0.8856, 0.8162, 0.5956, 0.8162, 0.5956, 0.8352, 0.8856, 0.4597, 0.8847, 0.4458, 0.6031, 0.4458, 0.6031, 0.4597, 0.8847, 0.09097, 0.8921, 0.4007, 0.6022, 0.4007, 0.6022, 0.09097, 0.8921, 0.2168, 0.8847, 0.5217, 0.6031, 0.5217, 0.6031, 0.2168, 0.8847, 0.7097, 0.8847, 0.6958, 0.6031, 0.6958, 0.6031, 0.7097, 0.8847, 0.8352, 0.8856, 0.8162, 0.5956, 0.8162, 0.5956, 0.8352, 0.8856, 0.4597, 0.8847, 0.4458, 0.6031, 0.4458, 0.6031, 0.4597, 0.8847, 0.09097, 0.8921, 0.4007, 0.6022, 0.4007, 0.6022, 0.09097, 0.8921, 0.2168, 0.8847, 0.5217, 0.6031, 0.5217, 0.6031, 0.2168, 0.8847, 0.7097, 0.8847, 0.6958, 0.6031, 0.6958, 0.6031, 0.7097, 0.8847, 0.2209, 0.8847, 0.1944, 0.6031, 0.1944, 0.6031, 0.2209, 0.8847, 0.3347, 0.8847, 0.3208, 0.6031, 0.3208, 0.6031, 0.3347, 0.8847, 0.5847, 0.8847, 0.5708, 0.6031, 0.5708, 0.6031, 0.5847, 0.8847, 0.4597, 0.8847, 0.4458, 0.6031, 0.4459, 0.6051, 0.4596, 0.8826, 0.09097, 0.8921, 0.4007, 0.6022, 0.3985, 0.6043, 0.09321, 0.89, 0.2168, 0.8847, 0.5217, 0.6031, 0.5195, 0.6051, 0.219, 0.8826, 0.7097, 0.8847, 0.6958, 0.6031, 0.6959, 0.6051, 0.7096, 0.8826, 0.2209, 0.8847, 0.1944, 0.6031, 0.1946, 0.6051, 0.2207, 0.8826, 0.5847, 0.8847, 0.5708, 0.6031, 0.5709, 0.6051, 0.5846, 0.8826, 0.3347, 0.8847, 0.3208, 0.6031, 0.3209, 0.6051, 0.3346, 0.8826, 0.8352, 0.8856, 0.8162, 0.5956, 0.8163, 0.5977, 0.8351, 0.8835, 0.8751, 0.9765, 0.875, 0.9786, 0.7501, 0.9785, 0.7501, 0.9764, 0.125, 0.9765, 0.1251, 0.9786, -0.01191, 0.9786, -0.007867, 0.9765, 0.2501, 0.9764, 0.2501, 0.9785, 0.1251, 0.9786, 0.125, 0.9765, 0.3751, 0.9764, 0.3751, 0.9785, 0.2501, 0.9785, 0.2501, 0.9764, 0.5001, 0.9764, 0.5001, 0.9784, 0.3751, 0.9785, 0.3751, 0.9764, 0.6251, 0.9764, 0.6251, 0.9785, 0.5001, 0.9784, 0.5001, 0.9764, 0.7501, 0.9764, 0.7501, 0.9785, 0.6251, 0.9785, 0.6251, 0.9764, 1.008, 0.9765, 1.012, 0.9786, 0.875, 0.9786, 0.8751, 0.9765, 0.75, 1.0, 0.875, 1.0, 0.875, 1.0, 0.75, 1.0, 0.5, 1.0, 0.625, 1.0, 0.625, 1.0, 0.5, 1.0, 0.25, 1.0, 0.375, 1.0, 0.375, 1.0, 0.25, 1.0, -9.313e-10, 1.0, 0.125, 1.0, 0.125, 1.0, -0.001254, 1.0, 0.875, 1.0, 1.0, 1.0, 1.001, 1.0, 0.875, 1.0, 0.625, 1.0, 0.75, 1.0, 0.75, 1.0, 0.625, 1.0, 0.375, 1.0, 0.5, 1.0, 0.5, 1.0, 0.375, 1.0, 0.125, 1.0, 0.25, 1.0, 0.25, 1.0, 0.125, 1.0, 0.2207, 0.8826, 0.1946, 0.6051, 0.1946, 0.6051, 0.2207, 0.8826, 0.219, 0.8826, 0.5195, 0.6051, 0.5195, 0.6051, 0.219, 0.8826, 0.4596, 0.8826, 0.4459, 0.6051, 0.4459, 0.6051, 0.4596, 0.8826, 0.5846, 0.8826, 0.5709, 0.6051, 0.5709, 0.6051, 0.5846, 0.8826, 0.7096, 0.8826, 0.6959, 0.6051, 0.6959, 0.6051, 0.7096, 0.8826, 0.09321, 0.89, 0.3985, 0.6043, 0.3985, 0.6043, 0.09321, 0.89, 0.8351, 0.8835, 0.8163, 0.5977, 0.8163, 0.5977, 0.8351, 0.8835, 0.3346, 0.8826, 0.3209, 0.6051, 0.3209, 0.6051, 0.3346, 0.8826, 0.2207, 0.8826, 0.1946, 0.6051, 0.1946, 0.6051, 0.2207, 0.8826, 0.219, 0.8826, 0.5195, 0.6051, 0.5195, 0.6051, 0.219, 0.8826, 0.4596, 0.8826, 0.4459, 0.6051, 0.4459, 0.6051, 0.4596, 0.8826, 0.5846, 0.8826, 0.5709, 0.6051, 0.5709, 0.6051, 0.5846, 0.8826, 0.7096, 0.8826, 0.6959, 0.6051, 0.6959, 0.6051, 0.7096, 0.8826, 0.09321, 0.89, 0.3985, 0.6043, 0.3985, 0.6043, 0.09321, 0.89, 0.8351, 0.8835, 0.8163, 0.5977, 0.8163, 0.5977, 0.8351, 0.8835, 0.3346, 0.8826, 0.3209, 0.6051, 0.3209, 0.6051, 0.3346, 0.8826, 0.8351, 0.8835, 0.8163, 0.5977, 0.8163, 0.5977, 0.8351, 0.8835, 0.3346, 0.8826, 0.3209, 0.6051, 0.3209, 0.6051, 0.3346, 0.8826, 0.2207, 0.8826, 0.1946, 0.6051, 0.1946, 0.6051, 0.2207, 0.8826, 0.219, 0.8826, 0.5195, 0.6051, 0.5195, 0.6051, 0.219, 0.8826, 0.4596, 0.8826, 0.4459, 0.6051, 0.4459, 0.6051, 0.4596, 0.8826, 0.5846, 0.8826, 0.5709, 0.6051, 0.5709, 0.6051, 0.5846, 0.8826, 0.7096, 0.8826, 0.6959, 0.6051, 0.6959, 0.6051, 0.7096, 0.8826, 0.09321, 0.89, 0.3985, 0.6043, 0.3985, 0.6043, 0.09321, 0.89, 0.75, 0.3572, 0.75, 0.5, 0.625, 0.5, 0.6241, 0.3591, 0.75, 0.625, 0.75, 0.75, 0.625, 0.75, 0.625, 0.625, 0.625, 0.875, 0.75, 0.875, 0.75, 0.875, 0.625, 0.875, 0.75, 0.2767, 0.75, 0.3572, 0.6241, 0.3591, 0.6238, 0.2779, 0.75, 0.5, 0.75, 0.625, 0.625, 0.625, 0.625, 0.5, 0.75, 0.75, 0.75, 0.875, 0.625, 0.875, 0.625, 0.75, 0.75, 0.125, 0.75, 0.1962, 0.6234, 0.1967, 0.625, 0.125, 0.6238, 0.2779, 0.6241, 0.3591, 0.5, 0.3582, 0.5, 0.2777, 0.625, 0.5, 0.625, 0.625, 0.5, 0.625, 0.5, 0.5, 0.625, 0.75, 0.625, 0.875, 0.5, 0.875, 0.5, 0.75, 0.625, 0.125, 0.6234, 0.1967, 0.5, 0.1972, 0.5, 0.125, 0.6241, 0.3591, 0.625, 0.5, 0.5, 0.5, 0.5, 0.3582, 0.625, 0.625, 0.625, 0.75, 0.5, 0.75, 0.5, 0.625, 0.875, 0.875, 1.0, 0.875, 1.0, 0.875, 0.875, 0.875, 0.5, 0.75, 0.5, 0.875, 0.375, 0.875, 0.375, 0.75, 0.5, 0.125, 0.5, 0.1972, 0.3766, 0.1967, 0.375, 0.125, 0.5, 0.3582, 0.5, 0.5, 0.375, 0.5, 0.3759, 0.3591, 0.5, 0.625, 0.5, 0.75, 0.375, 0.75, 0.375, 0.625, 0.0, 0.875, 0.125, 0.875, 0.125, 0.875, 0.0, 0.875, 0.5, 0.2777, 0.5, 0.3582, 0.3759, 0.3591, 0.3762, 0.2779, 0.5, 0.5, 0.5, 0.625, 0.375, 0.625, 0.375, 0.5, 0.375, 0.125, 0.3766, 0.1967, 0.25, 0.1962, 0.25, 0.125, 0.3759, 0.3591, 0.375, 0.5, 0.25, 0.5, 0.25, 0.3572, 0.375, 0.625, 0.375, 0.75, 0.25, 0.75, 0.25, 0.625, 0.5, 0.875, 0.625, 0.875, 0.625, 0.875, 0.5, 0.875, 0.3762, 0.2779, 0.3759, 0.3591, 0.25, 0.3572, 0.25, 0.2767, 0.375, 0.5, 0.375, 0.625, 0.25, 0.625, 0.25, 0.5, 0.375, 0.75, 0.375, 0.875, 0.25, 0.875, 0.25, 0.75, 0.125, 0.875, 0.25, 0.875, 0.25, 0.875, 0.125, 0.875, 0.25, 0.2767, 0.25, 0.3572, 0.124, 0.3591, 0.1237, 0.2779, 0.25, 0.5, 0.25, 0.625, 0.125, 0.625, 0.125, 0.5, 0.25, 0.75, 0.25, 0.875, 0.125, 0.875, 0.125, 0.75, 0.25, 0.125, 0.25, 0.1962, 0.1234, 0.1967, 0.125, 0.125, 0.25, 0.3572, 0.25, 0.5, 0.125, 0.5, 0.124, 0.3591, 0.25, 0.625, 0.25, 0.75, 0.125, 0.75, 0.125, 0.625, 0.1237, 0.2779, 0.124, 0.3591, 0.001975, 0.3582, 0.004128, 0.2777, 0.125, 0.5, 0.125, 0.625, 0.0, 0.625, 0.0, 0.5, 0.125, 0.75, 0.125, 0.875, 0.0, 0.875, 0.0, 0.75, 0.125, 0.125, 0.1234, 0.1967, 0.00628, 0.1972, 0.0, 0.125, 0.124, 0.3591, 0.125, 0.5, 0.0, 0.5, 0.001975, 0.3582, 0.125, 0.625, 0.125, 0.75, 0.0, 0.75, 0.0, 0.625, 0.75, 0.875, 0.875, 0.875, 0.875, 0.875, 0.75, 0.875, 1.0, 0.125, 0.9937, 0.1972, 0.8766, 0.1967, 0.875, 0.125, 0.998, 0.3582, 1.0, 0.5, 0.875, 0.5, 0.876, 0.3591, 1.0, 0.625, 1.0, 0.75, 0.875, 0.75, 0.875, 0.625, 0.25, 0.875, 0.375, 0.875, 0.375, 0.875, 0.25, 0.875, 0.9959, 0.2777, 0.998, 0.3582, 0.876, 0.3591, 0.8763, 0.2779, 1.0, 0.5, 1.0, 0.625, 0.875, 0.625, 0.875, 0.5, 1.0, 0.75, 1.0, 0.875, 0.875, 0.875, 0.875, 0.75, 0.876, 0.3591, 0.875, 0.5, 0.75, 0.5, 0.75, 0.3572, 0.875, 0.625, 0.875, 0.75, 0.75, 0.75, 0.75, 0.625, 0.375, 0.875, 0.5, 0.875, 0.5, 0.875, 0.375, 0.875, 0.8763, 0.2779, 0.876, 0.3591, 0.75, 0.3572, 0.75, 0.2767, 0.875, 0.5, 0.875, 0.625, 0.75, 0.625, 0.75, 0.5, 0.875, 0.75, 0.875, 0.875, 0.75, 0.875, 0.75, 0.75, 0.875, 0.125, 0.8766, 0.1967, 0.75, 0.1962, 0.75, 0.125, 0.125, 0.125, 0.0, 0.125, 0.2207, 0.8826, 0.1946, 0.6051, 1.0, 0.125, 0.875, 0.125, 0.219, 0.8826, 0.5195, 0.6051, 0.875, 0.125, 0.75, 0.125, 0.09321, 0.89, 0.3985, 0.6043, 0.75, 0.125, 0.625, 0.125, 0.8351, 0.8835, 0.8163, 0.5977, 0.625, 0.125, 0.5, 0.125, 0.7096, 0.8826, 0.6959, 0.6051, 0.5, 0.125, 0.375, 0.125, 0.5846, 0.8826, 0.5709, 0.6051, 0.375, 0.125, 0.25, 0.125, 0.4596, 0.8826, 0.4459, 0.6051, 0.25, 0.125, 0.125, 0.125, 0.3346, 0.8826, 0.3209, 0.6051, 0.8766, 0.1967, 0.8763, 0.2779, 0.75, 0.2767, 0.75, 0.1962, 0.9937, 0.1972, 0.9959, 0.2777, 0.8763, 0.2779, 0.8766, 0.1967, 0.1234, 0.1967, 0.1237, 0.2779, 0.004128, 0.2777, 0.00628, 0.1972, 0.25, 0.1962, 0.25, 0.2767, 0.1237, 0.2779, 0.1234, 0.1967, 0.3766, 0.1967, 0.3762, 0.2779, 0.25, 0.2767, 0.25, 0.1962, 0.5, 0.1972, 0.5, 0.2777, 0.3762, 0.2779, 0.3766, 0.1967, 0.6234, 0.1967, 0.6238, 0.2779, 0.5, 0.2777, 0.5, 0.1972, 0.75, 0.1962, 0.75, 0.2767, 0.6238, 0.2779, 0.6234, 0.1967, 0.5, 0.875, 0.625, 0.875, 0.625, 0.875, 0.5, 0.875, 0.25, 0.875, 0.375, 0.875, 0.375, 0.875, 0.25, 0.875, 0.0, 0.875, 0.125, 0.875, 0.125, 0.875, 0.0, 0.875, 0.625, 0.875, 0.75, 0.875, 0.75, 0.875, 0.625, 0.875, 0.875, 0.875, 1.0, 0.875, 1.0, 0.875, 0.875, 0.875, 0.375, 0.875, 0.5, 0.875, 0.5, 0.875, 0.375, 0.875, 0.75, 0.875, 0.875, 0.875, 0.875, 0.875, 0.75, 0.875, 0.125, 0.875, 0.25, 0.875, 0.25, 0.875, 0.125, 0.875, 0.25, 0.125, 0.125, 0.125, 0.125, 0.875, 0.25, 0.875, 0.75, 0.25, 0.75, 0.375, 0.625, 0.375, 0.625, 0.25, 0.75, 0.5, 0.75, 0.625, 0.625, 0.625, 0.625, 0.5, 0.75, 0.75, 0.75, 0.875, 0.625, 0.875, 0.625, 0.75, 0.75, 0.125, 0.75, 0.25, 0.625, 0.25, 0.625, 0.125, 0.75, 0.375, 0.75, 0.5, 0.625, 0.5, 0.625, 0.375, 0.75, 0.625, 0.75, 0.75, 0.625, 0.75, 0.625, 0.625, 0.75, 0.875, 0.6875, 1.0, 0.625, 0.875, 0.625, 0.75, 0.625, 0.875, 0.5, 0.875, 0.5, 0.75, 0.625, 0.125, 0.625, 0.25, 0.5, 0.25, 0.5, 0.125, 0.625, 0.375, 0.625, 0.5, 0.5, 0.5, 0.5, 0.375, 0.625, 0.625, 0.625, 0.75, 0.5, 0.75, 0.5, 0.625, 0.625, 0.875, 0.5625, 1.0, 0.5, 0.875, 0.375, 0.125, 0.25, 0.125, 0.25, 0.875, 0.375, 0.875, 0.625, 0.25, 0.625, 0.375, 0.5, 0.375, 0.5, 0.25, 0.625, 0.5, 0.625, 0.625, 0.5, 0.625, 0.5, 0.5, 0.5, 0.125, 0.5, 0.25, 0.375, 0.25, 0.375, 0.125, 0.5, 0.375, 0.5, 0.5, 0.375, 0.5, 0.375, 0.375, 0.5, 0.625, 0.5, 0.75, 0.375, 0.75, 0.375, 0.625, 0.5, 0.875, 0.4375, 1.0, 0.375, 0.875, 0.5, 0.125, 0.375, 0.125, 0.375, 0.875, 0.5, 0.875, 0.5, 0.25, 0.5, 0.375, 0.375, 0.375, 0.375, 0.25, 0.5, 0.5, 0.5, 0.625, 0.375, 0.625, 0.375, 0.5, 0.5, 0.75, 0.5, 0.875, 0.375, 0.875, 0.375, 0.75, 0.375, 0.875, 0.3125, 1.0, 0.25, 0.875, 0.625, 0.125, 0.5, 0.125, 0.5, 0.875, 0.625, 0.875, 0.375, 0.25, 0.375, 0.375, 0.25, 0.375, 0.25, 0.25, 0.375, 0.5, 0.375, 0.625, 0.25, 0.625, 0.25, 0.5, 0.375, 0.75, 0.375, 0.875, 0.25, 0.875, 0.25, 0.75, 0.375, 0.125, 0.375, 0.25, 0.25, 0.25, 0.25, 0.125, 0.375, 0.375, 0.375, 0.5, 0.25, 0.5, 0.25, 0.375, 0.375, 0.625, 0.375, 0.75, 0.25, 0.75, 0.25, 0.625, 0.25, 0.25, 0.25, 0.375, 0.125, 0.375, 0.125, 0.25, 0.25, 0.5, 0.25, 0.625, 0.125, 0.625, 0.125, 0.5, 0.25, 0.75, 0.25, 0.875, 0.125, 0.875, 0.125, 0.75, 0.25, 0.125, 0.25, 0.25, 0.125, 0.25, 0.125, 0.125, 0.25, 0.375, 0.25, 0.5, 0.125, 0.5, 0.125, 0.375, 0.25, 0.625, 0.25, 0.75, 0.125, 0.75, 0.125, 0.625, 0.25, 0.875, 0.1875, 1.0, 0.125, 0.875, 0.75, 0.125, 0.625, 0.125, 0.625, 0.875, 0.75, 0.875, 0.125, 0.125, 0.125, 0.25, 0.0, 0.25, 0.0, 0.125, 0.125, 0.375, 0.125, 0.5, 0.0, 0.5, 0.0, 0.375, 0.125, 0.625, 0.125, 0.75, 0.0, 0.75, 0.0, 0.625, 0.125, 0.875, 0.0625, 1.0, 0.0, 0.875, 1.0, 0.125, 0.875, 0.125, 0.875, 0.875, 1.0, 0.875, 0.125, 0.25, 0.125, 0.375, 0.0, 0.375, 0.0, 0.25, 0.125, 0.5, 0.125, 0.625, 0.0, 0.625, 0.0, 0.5, 0.125, 0.75, 0.125, 0.875, 0.0, 0.875, 0.0, 0.75, 1.0, 0.375, 1.0, 0.5, 0.875, 0.5, 0.875, 0.375, 1.0, 0.625, 1.0, 0.75, 0.875, 0.75, 0.875, 0.625, 1.0, 0.875, 0.9375, 1.0, 0.875, 0.875, 0.875, 0.125, 0.75, 0.125, 0.75, 0.875, 0.875, 0.875, 1.0, 0.25, 1.0, 0.375, 0.875, 0.375, 0.875, 0.25, 1.0, 0.5, 1.0, 0.625, 0.875, 0.625, 0.875, 0.5, 1.0, 0.75, 1.0, 0.875, 0.875, 0.875, 0.875, 0.75, 1.0, 0.125, 1.0, 0.25, 0.875, 0.25, 0.875, 0.125, 0.125, 0.125, 0.0, 0.125, 0.0, 0.875, 0.125, 0.875, 0.875, 0.25, 0.875, 0.375, 0.75, 0.375, 0.75, 0.25, 0.875, 0.5, 0.875, 0.625, 0.75, 0.625, 0.75, 0.5, 0.875, 0.75, 0.875, 0.875, 0.75, 0.875, 0.75, 0.75, 0.875, 0.125, 0.875, 0.25, 0.75, 0.25, 0.75, 0.125, 0.875, 0.375, 0.875, 0.5, 0.75, 0.5, 0.75, 0.375, 0.875, 0.625, 0.875, 0.75, 0.75, 0.75, 0.75, 0.625, 0.875, 0.875, 0.8125, 1.0, 0.75, 0.875])
me_cylinder_001.use_remesh_preserve_volume = False
me_cylinder_001.use_remesh_preserve_attributes = False
me_cylinder_001.use_mirror_vertex_groups = False
me_cylinder_001.update()
me_cube = bpy.data.meshes.new('Cube')
me_cube.from_pydata([(-0.7178, -0.1381, -1.133), (-0.8561, -1.0, 1.227), (-0.7178, 0.5545, -1.133), (-0.8561, 1.0, 1.227), (0.489, -0.1381, -1.144), (1.0, -1.0, 1.0), (0.489, 0.5545, -1.144), (1.0, 1.0, 1.0), (-1.285, 1.0, -0.9606), (-1.285, -1.0, -0.9606), (1.23, 1.0, -0.983), (1.23, -1.0, -0.983), (-0.9769, 0.8094, -1.09), (-0.9769, -0.4871, -1.09), (0.8338, 0.8094, -1.106), (0.8338, -0.4871, -1.106)], [], [(9, 1, 3, 8), (8, 3, 7, 10), (10, 7, 5, 11), (11, 5, 1, 9), (2, 6, 4, 0), (7, 3, 1, 5), (12, 13, 9, 8), (14, 12, 8, 10), (15, 14, 10, 11), (13, 15, 11, 9), (2, 0, 13, 12), (6, 2, 12, 14), (4, 6, 14, 15), (0, 4, 15, 13)])
_uv = me_cube.uv_layers.new(name='UVMap')
_uv.uv.foreach_set('vector', [0.375, 0.0, 0.625, 0.0, 0.625, 0.25, 0.375, 0.25, 0.375, 0.25, 0.625, 0.25, 0.625, 0.5, 0.375, 0.5, 0.375, 0.5, 0.625, 0.5, 0.625, 0.75, 0.375, 0.75, 0.375, 0.75, 0.625, 0.75, 0.625, 1.0, 0.375, 1.0, 0.19, 0.5817, 0.31, 0.5817, 0.31, 0.6683, 0.19, 0.6683, 0.625, 0.5, 0.875, 0.5, 0.875, 0.75, 0.625, 0.75, 0.16, 0.544, 0.16, 0.706, 0.125, 0.75, 0.125, 0.5, 0.34, 0.544, 0.16, 0.544, 0.125, 0.5, 0.375, 0.5, 0.34, 0.706, 0.34, 0.544, 0.375, 0.5, 0.375, 0.75, 0.16, 0.706, 0.34, 0.706, 0.375, 0.75, 0.125, 0.75, 0.19, 0.5817, 0.19, 0.6683, 0.16, 0.706, 0.16, 0.544, 0.31, 0.5817, 0.19, 0.5817, 0.16, 0.544, 0.34, 0.544, 0.31, 0.6683, 0.31, 0.5817, 0.34, 0.544, 0.34, 0.706, 0.19, 0.6683, 0.31, 0.6683, 0.34, 0.706, 0.16, 0.706])
me_cube.use_remesh_preserve_volume = False
me_cube.use_remesh_preserve_attributes = False
me_cube.use_mirror_vertex_groups = False
me_cube.update()

# ---- objects
ob_bishop = bpy.data.objects.new('bishop', me_pawn)
ob_bishop_1 = bpy.data.objects.new('Bishop', me_cylinder_001)
ob_cut = bpy.data.objects.new('Cut', me_cube)

# ---- transforms, parenting, visibility, modifiers, constraints
ob_bishop.location = (0.0, 0.0, 0.0389)
ob_bishop.rotation_euler = (1.571, -0.0, 0.0)
ob_bishop.scale = (1.14, 1.523, 1.0)
ob_bishop.lineart.crease_threshold = 0.0
ob_bishop_1.location = (-1.63e-09, -9.313e-10, 0.0)
ob_bishop_1.lineart.crease_threshold = 0.0
_m = ob_bishop_1.modifiers.new('Boolean', 'BOOLEAN')
_m.object = ob_cut
_m.solver = 'FAST'
ob_cut.location = (0.001767, -1.774e-05, 0.06607)
ob_cut.rotation_euler = (0.0, 0.2649, 0.0)
ob_cut.scale = (0.001095, 0.09951, 0.004959)
ob_cut.display_type = 'WIRE'
ob_cut.lineart.crease_threshold = 0.0

# ---- collection membership
col_collection.objects.link(ob_bishop)
col_collection.objects.link(ob_bishop_1)
col_collection.objects.link(ob_cut)

# ---- scene / render settings (as saved in the file)
scene.frame_start = 1; scene.frame_end = 250; scene.frame_set(0)
scene.render.engine = 'CYCLES'
scene.cycles.preview_pause = True
scene.cycles.use_denoising = False
scene.cycles.samples = 128
scene.cycles.sampling_pattern = 'TABULATED_SOBOL'
scene.cycles.use_adaptive_sampling = False
scene.cycles.use_light_tree = False
scene.view_settings.view_transform = 'Filmic'
bpy.context.view_layer.update()

# ---- added for rendering (the .blend has no active camera and no usable light): camera, sun
cam_auto = bpy.data.cameras.new('AutoCamera')
cam_auto.lens = 50.0
cam_auto.sensor_width = 36.0
cam_auto.clip_end = 1000.0
ob_auto_camera = bpy.data.objects.new('AutoCamera', cam_auto)
scene.collection.objects.link(ob_auto_camera)
ob_auto_camera.location = (0.200218, -0.240279, 0.199074)
ob_auto_camera.rotation_euler = (1.09748, -7.21219e-08, 0.694738)
scene.camera = ob_auto_camera
light_auto_sun = bpy.data.lights.new('AutoSun', 'SUN')
light_auto_sun.energy = 3.0
light_auto_sun.angle = 0.0523599
ob_auto_sun = bpy.data.objects.new('AutoSun', light_auto_sun)
scene.collection.objects.link(ob_auto_sun)
ob_auto_sun.rotation_euler = (0.872665, 0.174533, 0.523599)
bpy.context.view_layer.update()
